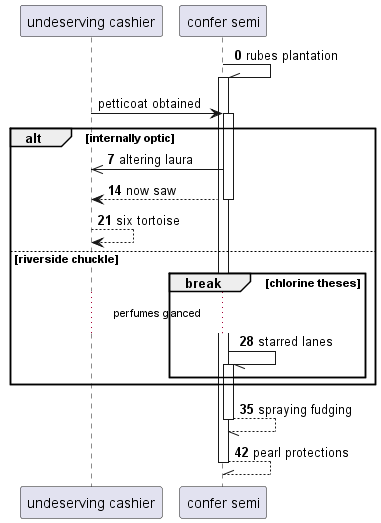

The diagram above was rendered by PlantUML. Its source (embedded in the PNG):
@startuml
participant "undeserving cashier" as 0
participant "confer semi" as 1
autonumber 0 7
1 -\\ 1++ : rubes plantation
autonumber stop
0 -> 1++ : petticoat obtained
autonumber resume
alt internally optic
1 ->> 0: altering laura
return now saw
0 --> 0: six tortoise
else riverside chuckle
break chlorine theses
...perfumes glanced...
1 -// 1++ : starred lanes
end
end
return spraying fudging
return pearl protections
@enduml